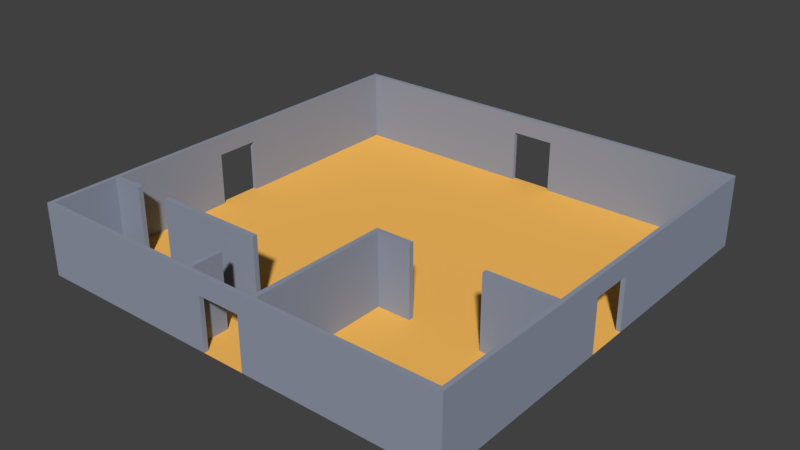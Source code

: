 # Source: room08.blend  (saved by Blender 2.78.0; exported with 4.5.12 LTS)
import bpy
from mathutils import Matrix  # noqa: F401  (used for matrix-valued properties, if any)

bpy.ops.wm.read_factory_settings(use_empty=True)
scene = bpy.context.scene
scene.name = 'Scene'

# ---- collections
col_collection_1 = bpy.data.collections.new('Collection 1'); scene.collection.children.link(col_collection_1)

# ---- materials (node trees are filled in below, after node groups)
mat_floormaterial01 = bpy.data.materials.new('floorMaterial01')
mat_floormaterial01.alpha_threshold = 0.0
mat_floormaterial01.use_transparent_shadow = False
mat_floormaterial01.diffuse_color = (1.0, 0.5326, 0.1177, 1.0)
mat_floormaterial01.roughness = 0.5
mat_floormaterial01.specular_intensity = 0.1354
mat_wallmaterial01 = bpy.data.materials.new('wallMaterial01')
mat_wallmaterial01.alpha_threshold = 0.0
mat_wallmaterial01.use_transparent_shadow = False
mat_wallmaterial01.diffuse_color = (0.2854, 0.3197, 0.4036, 1.0)
mat_wallmaterial01.roughness = 0.5
mat_wallmaterial01.specular_intensity = 0.3229

# ---- material node trees

# ---- world
world_world = bpy.data.worlds.new('World'); scene.world = world_world
world_world.color = (0.05088, 0.05088, 0.05088)
world_world.use_sun_shadow = False
world_world.sun_shadow_jitter_overblur = 0.0
world_world.cycles.sampling_method = 'MANUAL'

# ---- meshes
me_plane = bpy.data.meshes.new('Plane')
me_plane.from_pydata([(-1.6, 2.666e-07, 6.1), (-1.6, 3.0, 6.1), (-1.6, 2.579e-07, 5.9), (-1.6, 3.0, 5.9), (-1.4, 2.666e-07, 6.1), (-1.4, 3.0, 6.1), (-1.4, 2.579e-07, 5.9), (-1.4, 3.0, 5.9), (-1.6, 3.278e-07, 7.5), (-1.6, 3.0, 7.5), (-1.4, 3.0, 7.5), (-1.4, 3.278e-07, 7.5), (-1.6, 3.855e-07, 8.82), (-1.6, 3.0, 8.82), (-1.4, 3.0, 8.82), (-1.4, 3.855e-07, 8.82), (-6.0, 2.579e-07, 5.9), (-6.0, 2.666e-07, 6.1), (-6.0, 3.0, 6.1), (-6.0, 3.0, 5.9), (-7.5, 2.579e-07, 5.9), (-7.5, 2.666e-07, 6.1), (-7.5, 3.0, 6.1), (-7.5, 3.0, 5.9), (-8.82, 2.579e-07, 5.9), (-8.82, 2.666e-07, 6.1), (-8.82, 3.0, 6.1), (-8.82, 3.0, 5.9), (1.4, 1.355e-07, 3.1), (1.4, 3.0, 3.1), (1.4, 1.268e-07, 2.9), (1.4, 3.0, 2.9), (1.6, 1.355e-07, 3.1), (1.6, 3.0, 3.1), (1.6, 1.268e-07, 2.9), (1.6, 3.0, 2.9), (3.0, 3.0, 2.9), (3.0, 1.268e-07, 2.9), (3.0, 1.355e-07, 3.1), (3.0, 3.0, 3.1), (6.0, 3.0, 2.9), (6.0, 1.268e-07, 2.9), (6.0, 1.355e-07, 3.1), (6.0, 3.0, 3.1), (8.82, 3.0, 2.9), (8.82, 1.268e-07, 2.9), (8.82, 1.355e-07, 3.1), (8.82, 3.0, 3.1), (1.4, 3.855e-07, 8.82), (1.4, 3.0, 8.82), (1.6, 3.0, 8.82), (1.6, 3.855e-07, 8.82), (-0.9, 2.2, 8.82), (-0.9, 2.2, 9.0), (-9.0, 3.934e-07, 9.0), (-9.0, 6.557e-08, 1.5), (-9.0, 1.311e-07, 3.0), (-9.0, 1.967e-07, 4.5), (-9.0, 2.623e-07, 6.0), (-9.0, 3.278e-07, 7.5), (-7.5, 3.934e-07, 9.0), (-6.0, 3.934e-07, 9.0), (-4.5, 3.934e-07, 9.0), (-3.0, 3.934e-07, 9.0), (-1.5, 3.934e-07, 9.0), (-7.5, 3.278e-07, 7.5), (-7.5, 2.623e-07, 6.0), (-7.5, 1.967e-07, 4.5), (-7.5, 1.311e-07, 3.0), (-7.5, 6.557e-08, 1.5), (-6.0, 3.278e-07, 7.5), (-6.0, 2.623e-07, 6.0), (-6.0, 1.967e-07, 4.5), (-6.0, 1.311e-07, 3.0), (-6.0, 6.557e-08, 1.5), (-4.5, 3.278e-07, 7.5), (-4.5, 2.623e-07, 6.0), (-4.5, 1.967e-07, 4.5), (-4.5, 1.311e-07, 3.0), (-4.5, 6.557e-08, 1.5), (-3.0, 3.278e-07, 7.5), (-3.0, 2.623e-07, 6.0), (-3.0, 1.967e-07, 4.5), (-3.0, 1.311e-07, 3.0), (-3.0, 6.557e-08, 1.5), (-1.5, 3.278e-07, 7.5), (-1.5, 2.623e-07, 6.0), (-1.5, 1.967e-07, 4.5), (-1.5, 1.311e-07, 3.0), (-1.5, 6.557e-08, 1.5), (-8.82, 3.278e-07, 7.5), (-8.82, 3.855e-07, 8.82), (-8.82, 6.557e-08, 1.5), (-8.82, 1.311e-07, 3.0), (-8.82, 1.967e-07, 4.5), (-8.82, 2.623e-07, 6.0), (-7.5, 3.855e-07, 8.82), (-6.0, 3.855e-07, 8.82), (-4.5, 3.855e-07, 8.82), (-3.0, 3.855e-07, 8.82), (-1.5, 3.855e-07, 8.82), (-8.82, 3.0, 7.5), (-8.82, 3.0, 8.82), (-8.82, 3.0, 1.5), (-8.82, 3.0, 3.0), (-8.82, 3.0, 4.5), (-8.82, 3.0, 6.0), (-7.5, 3.0, 8.82), (-6.0, 3.0, 8.82), (-4.5, 3.0, 8.82), (-3.0, 3.0, 8.82), (-1.5, 3.0, 8.82), (-9.0, 3.0, 7.5), (-9.0, 3.0, 9.0), (-9.0, 3.0, 1.5), (-9.0, 3.0, 3.0), (-9.0, 3.0, 4.5), (-9.0, 3.0, 6.0), (-7.5, 3.0, 9.0), (-6.0, 3.0, 9.0), (-4.5, 3.0, 9.0), (-3.0, 3.0, 9.0), (-1.5, 3.0, 9.0), (-8.82, 3.934e-08, 0.9), (-9.0, 3.934e-08, 0.9), (-8.82, 2.2, 0.9), (-9.0, 2.2, 0.9), (-0.9, 3.934e-07, 9.0), (-0.9, 3.855e-07, 8.82), (0.9, 2.2, 8.82), (0.9, 2.2, 9.0), (0.0, 3.934e-07, 9.0), (9.0, 3.934e-07, 9.0), (9.0, 6.557e-08, 1.5), (9.0, 1.311e-07, 3.0), (9.0, 1.967e-07, 4.5), (9.0, 2.623e-07, 6.0), (9.0, 3.278e-07, 7.5), (7.5, 3.934e-07, 9.0), (6.0, 3.934e-07, 9.0), (4.5, 3.934e-07, 9.0), (3.0, 3.934e-07, 9.0), (1.5, 3.934e-07, 9.0), (7.5, 3.278e-07, 7.5), (7.5, 2.623e-07, 6.0), (7.5, 1.967e-07, 4.5), (7.5, 1.311e-07, 3.0), (7.5, 6.557e-08, 1.5), (6.0, 3.278e-07, 7.5), (6.0, 2.623e-07, 6.0), (6.0, 1.967e-07, 4.5), (6.0, 1.311e-07, 3.0), (6.0, 6.557e-08, 1.5), (4.5, 3.278e-07, 7.5), (4.5, 2.623e-07, 6.0), (4.5, 1.967e-07, 4.5), (4.5, 1.311e-07, 3.0), (4.5, 6.557e-08, 1.5), (3.0, 3.278e-07, 7.5), (3.0, 2.623e-07, 6.0), (3.0, 1.967e-07, 4.5), (3.0, 1.311e-07, 3.0), (3.0, 6.557e-08, 1.5), (1.5, 3.278e-07, 7.5), (1.5, 2.623e-07, 6.0), (1.5, 1.967e-07, 4.5), (1.5, 1.311e-07, 3.0), (1.5, 6.557e-08, 1.5), (8.82, 3.278e-07, 7.5), (8.82, 3.855e-07, 8.82), (8.82, 6.557e-08, 1.5), (8.82, 1.311e-07, 3.0), (8.82, 1.967e-07, 4.5), (8.82, 2.623e-07, 6.0), (7.5, 3.855e-07, 8.82), (6.0, 3.855e-07, 8.82), (4.5, 3.855e-07, 8.82), (3.0, 3.855e-07, 8.82), (1.5, 3.855e-07, 8.82), (8.82, 3.0, 7.5), (8.82, 3.0, 8.82), (8.82, 3.0, 1.5), (8.82, 3.0, 3.0), (8.82, 3.0, 4.5), (8.82, 3.0, 6.0), (7.5, 3.0, 8.82), (6.0, 3.0, 8.82), (4.5, 3.0, 8.82), (3.0, 3.0, 8.82), (1.5, 3.0, 8.82), (9.0, 3.0, 7.5), (9.0, 3.0, 9.0), (9.0, 3.0, 1.5), (9.0, 3.0, 3.0), (9.0, 3.0, 4.5), (9.0, 3.0, 6.0), (7.5, 3.0, 9.0), (6.0, 3.0, 9.0), (4.5, 3.0, 9.0), (3.0, 3.0, 9.0), (1.5, 3.0, 9.0), (0.0, 3.278e-07, 7.5), (0.0, 2.623e-07, 6.0), (0.0, 1.967e-07, 4.5), (0.0, 1.311e-07, 3.0), (0.0, 6.557e-08, 1.5), (0.0, 3.0, 8.82), (0.0, 3.0, 9.0), (8.82, 3.934e-08, 0.9), (9.0, 3.934e-08, 0.9), (8.82, 2.2, 0.9), (9.0, 2.2, 0.9), (0.9, 3.934e-07, 9.0), (0.9, 3.855e-07, 8.82), (0.0, 2.2, 9.0), (0.0, 2.2, 8.82), (-0.9, 2.2, -8.82), (-0.9, 2.2, -9.0), (-9.0, -3.934e-07, -9.0), (-9.0, -6.557e-08, -1.5), (-9.0, -1.311e-07, -3.0), (-9.0, -1.967e-07, -4.5), (-9.0, -2.623e-07, -6.0), (-9.0, -3.278e-07, -7.5), (-7.5, -3.934e-07, -9.0), (-6.0, -3.934e-07, -9.0), (-4.5, -3.934e-07, -9.0), (-3.0, -3.934e-07, -9.0), (-1.5, -3.934e-07, -9.0), (-7.5, -3.278e-07, -7.5), (-7.5, -2.623e-07, -6.0), (-7.5, -1.967e-07, -4.5), (-7.5, -1.311e-07, -3.0), (-7.5, -6.557e-08, -1.5), (-6.0, -3.278e-07, -7.5), (-6.0, -2.623e-07, -6.0), (-6.0, -1.967e-07, -4.5), (-6.0, -1.311e-07, -3.0), (-6.0, -6.557e-08, -1.5), (-4.5, -3.278e-07, -7.5), (-4.5, -2.623e-07, -6.0), (-4.5, -1.967e-07, -4.5), (-4.5, -1.311e-07, -3.0), (-4.5, -6.557e-08, -1.5), (-3.0, -3.278e-07, -7.5), (-3.0, -2.623e-07, -6.0), (-3.0, -1.967e-07, -4.5), (-3.0, -1.311e-07, -3.0), (-3.0, -6.557e-08, -1.5), (-1.5, -3.278e-07, -7.5), (-1.5, -2.623e-07, -6.0), (-1.5, -1.967e-07, -4.5), (-1.5, -1.311e-07, -3.0), (-1.5, -6.557e-08, -1.5), (-8.82, -3.278e-07, -7.5), (-8.82, -3.855e-07, -8.82), (-8.82, -6.557e-08, -1.5), (-8.82, -1.311e-07, -3.0), (-8.82, -1.967e-07, -4.5), (-8.82, -2.623e-07, -6.0), (-7.5, -3.855e-07, -8.82), (-6.0, -3.855e-07, -8.82), (-4.5, -3.855e-07, -8.82), (-3.0, -3.855e-07, -8.82), (-1.5, -3.855e-07, -8.82), (-8.82, 3.0, -7.5), (-8.82, 3.0, -8.82), (-8.82, 3.0, -1.311e-07), (-8.82, 3.0, -1.5), (-8.82, 3.0, -3.0), (-8.82, 3.0, -4.5), (-8.82, 3.0, -6.0), (-7.5, 3.0, -8.82), (-6.0, 3.0, -8.82), (-4.5, 3.0, -8.82), (-3.0, 3.0, -8.82), (-1.5, 3.0, -8.82), (-9.0, 3.0, -7.5), (-9.0, 3.0, -9.0), (-9.0, 3.0, -1.311e-07), (-9.0, 3.0, -1.5), (-9.0, 3.0, -3.0), (-9.0, 3.0, -4.5), (-9.0, 3.0, -6.0), (-7.5, 3.0, -9.0), (-6.0, 3.0, -9.0), (-4.5, 3.0, -9.0), (-3.0, 3.0, -9.0), (-1.5, 3.0, -9.0), (-7.5, 0.0, 0.0), (-6.0, 0.0, 0.0), (-4.5, 0.0, 0.0), (-3.0, 0.0, 0.0), (-1.5, 0.0, 0.0), (-9.0, 0.0, 0.0), (-9.0, 2.2, -9.617e-08), (-8.82, -3.934e-08, -0.9), (-9.0, -3.934e-08, -0.9), (-8.82, 2.2, -0.9), (-9.0, 2.2, -0.9), (-8.82, 2.2, -9.617e-08), (-0.9, -3.934e-07, -9.0), (-0.9, -3.855e-07, -8.82), (0.9, 2.2, -8.82), (0.9, 2.2, -9.0), (0.0, -3.934e-07, -9.0), (9.0, -3.934e-07, -9.0), (9.0, -6.557e-08, -1.5), (9.0, -1.311e-07, -3.0), (9.0, -1.967e-07, -4.5), (9.0, -2.623e-07, -6.0), (9.0, -3.278e-07, -7.5), (7.5, -3.934e-07, -9.0), (6.0, -3.934e-07, -9.0), (4.5, -3.934e-07, -9.0), (3.0, -3.934e-07, -9.0), (1.5, -3.934e-07, -9.0), (7.5, -3.278e-07, -7.5), (7.5, -2.623e-07, -6.0), (7.5, -1.967e-07, -4.5), (7.5, -1.311e-07, -3.0), (7.5, -6.557e-08, -1.5), (6.0, -3.278e-07, -7.5), (6.0, -2.623e-07, -6.0), (6.0, -1.967e-07, -4.5), (6.0, -1.311e-07, -3.0), (6.0, -6.557e-08, -1.5), (4.5, -3.278e-07, -7.5), (4.5, -2.623e-07, -6.0), (4.5, -1.967e-07, -4.5), (4.5, -1.311e-07, -3.0), (4.5, -6.557e-08, -1.5), (3.0, -3.278e-07, -7.5), (3.0, -2.623e-07, -6.0), (3.0, -1.967e-07, -4.5), (3.0, -1.311e-07, -3.0), (3.0, -6.557e-08, -1.5), (1.5, -3.278e-07, -7.5), (1.5, -2.623e-07, -6.0), (1.5, -1.967e-07, -4.5), (1.5, -1.311e-07, -3.0), (1.5, -6.557e-08, -1.5), (8.82, -3.278e-07, -7.5), (8.82, -3.855e-07, -8.82), (8.82, -6.557e-08, -1.5), (8.82, -1.311e-07, -3.0), (8.82, -1.967e-07, -4.5), (8.82, -2.623e-07, -6.0), (7.5, -3.855e-07, -8.82), (6.0, -3.855e-07, -8.82), (4.5, -3.855e-07, -8.82), (3.0, -3.855e-07, -8.82), (1.5, -3.855e-07, -8.82), (8.82, 3.0, -7.5), (8.82, 3.0, -8.82), (8.82, 3.0, -1.311e-07), (8.82, 3.0, -1.5), (8.82, 3.0, -3.0), (8.82, 3.0, -4.5), (8.82, 3.0, -6.0), (7.5, 3.0, -8.82), (6.0, 3.0, -8.82), (4.5, 3.0, -8.82), (3.0, 3.0, -8.82), (1.5, 3.0, -8.82), (9.0, 3.0, -7.5), (9.0, 3.0, -9.0), (9.0, 3.0, -1.311e-07), (9.0, 3.0, -1.5), (9.0, 3.0, -3.0), (9.0, 3.0, -4.5), (9.0, 3.0, -6.0), (7.5, 3.0, -9.0), (6.0, 3.0, -9.0), (4.5, 3.0, -9.0), (3.0, 3.0, -9.0), (1.5, 3.0, -9.0), (0.0, -3.278e-07, -7.5), (0.0, -2.623e-07, -6.0), (0.0, -1.967e-07, -4.5), (0.0, -1.311e-07, -3.0), (0.0, -6.557e-08, -1.5), (0.0, 0.0, 0.0), (7.5, 0.0, 0.0), (6.0, 0.0, 0.0), (4.5, 0.0, 0.0), (3.0, 0.0, 0.0), (1.5, 0.0, 0.0), (0.0, 3.0, -8.82), (0.0, 3.0, -9.0), (9.0, 0.0, 0.0), (9.0, 2.2, -9.617e-08), (8.82, -3.934e-08, -0.9), (9.0, -3.934e-08, -0.9), (8.82, 2.2, -0.9), (9.0, 2.2, -0.9), (8.82, 2.2, -9.617e-08), (0.9, -3.934e-07, -9.0), (0.9, -3.855e-07, -8.82), (0.0, 2.2, -9.0), (0.0, 2.2, -8.82)], [], [(3, 2, 16, 19), (2, 3, 7, 6), (6, 7, 5, 4), (2, 6, 4, 0), (7, 3, 1, 5), (8, 11, 15, 12), (15, 14, 13, 12), (9, 8, 12, 13), (10, 9, 13, 14), (11, 10, 14, 15), (0, 1, 18, 17), (1, 3, 19, 18), (2, 0, 17, 16), (22, 23, 27, 26), (25, 26, 27, 24), (20, 21, 25, 24), (23, 20, 24, 27), (21, 22, 26, 25), (16, 17, 18, 19), (8, 9, 10, 11), (0, 4, 5, 1), (20, 23, 22, 21), (28, 29, 31, 30), (30, 31, 35, 34), (32, 34, 37, 38), (29, 28, 48, 49), (30, 34, 32, 28), (35, 31, 29, 33), (35, 33, 39, 36), (34, 35, 36, 37), (33, 32, 38, 39), (43, 42, 46, 47), (45, 44, 47, 46), (42, 41, 45, 46), (40, 43, 47, 44), (41, 40, 44, 45), (51, 50, 49, 48), (28, 32, 51, 48), (33, 29, 49, 50), (32, 33, 50, 51), (37, 36, 39, 38), (41, 42, 43, 40), (91, 96, 65, 90), (90, 65, 66, 95), (95, 66, 67, 94), (94, 67, 68, 93), (93, 68, 69, 92), (92, 69, 289, 123), (96, 97, 70, 65), (65, 70, 71, 66), (66, 71, 72, 67), (67, 72, 73, 68), (68, 73, 74, 69), (69, 74, 290, 289), (97, 98, 75, 70), (70, 75, 76, 71), (71, 76, 77, 72), (72, 77, 78, 73), (73, 78, 79, 74), (74, 79, 291, 290), (98, 99, 80, 75), (75, 80, 81, 76), (76, 81, 82, 77), (77, 82, 83, 78), (78, 83, 84, 79), (79, 84, 292, 291), (99, 100, 85, 80), (80, 85, 86, 81), (81, 86, 87, 82), (82, 87, 88, 83), (83, 88, 89, 84), (84, 89, 293, 292), (100, 128, 201, 85), (85, 201, 202, 86), (86, 202, 203, 87), (87, 203, 204, 88), (88, 204, 205, 89), (89, 205, 382, 293), (91, 90, 101, 102), (59, 54, 113, 112), (100, 99, 110, 111), (99, 98, 109, 110), (64, 127, 53, 122), (98, 97, 108, 109), (102, 101, 112, 113), (103, 267, 279, 114), (104, 103, 114, 115), (105, 104, 115, 116), (106, 105, 116, 117), (101, 106, 117, 112), (107, 102, 113, 118), (108, 107, 118, 119), (109, 108, 119, 120), (110, 109, 120, 121), (111, 110, 121, 122), (206, 111, 122, 207), (92, 123, 125, 103), (55, 56, 115, 114), (56, 57, 116, 115), (57, 58, 117, 116), (93, 92, 103, 104), (58, 59, 112, 117), (94, 93, 104, 105), (54, 60, 118, 113), (95, 94, 105, 106), (60, 61, 119, 118), (90, 95, 106, 101), (61, 62, 120, 119), (96, 91, 102, 107), (62, 63, 121, 120), (97, 96, 107, 108), (63, 64, 122, 121), (215, 52, 111, 206), (125, 126, 295, 300), (55, 114, 126, 124), (126, 114, 279, 295), (125, 300, 267, 103), (125, 123, 124, 126), (128, 52, 53, 127), (214, 53, 52, 215), (123, 289, 294, 124), (111, 52, 128, 100), (122, 53, 214, 207), (131, 201, 128, 127), (169, 168, 143, 174), (168, 173, 144, 143), (173, 172, 145, 144), (172, 171, 146, 145), (171, 170, 147, 146), (170, 208, 383, 147), (174, 143, 148, 175), (143, 144, 149, 148), (144, 145, 150, 149), (145, 146, 151, 150), (146, 147, 152, 151), (147, 383, 384, 152), (175, 148, 153, 176), (148, 149, 154, 153), (149, 150, 155, 154), (150, 151, 156, 155), (151, 152, 157, 156), (152, 384, 385, 157), (176, 153, 158, 177), (153, 154, 159, 158), (154, 155, 160, 159), (155, 156, 161, 160), (156, 157, 162, 161), (157, 385, 386, 162), (177, 158, 163, 178), (158, 159, 164, 163), (159, 160, 165, 164), (160, 161, 166, 165), (161, 162, 167, 166), (162, 386, 387, 167), (178, 163, 201, 213), (163, 164, 202, 201), (164, 165, 203, 202), (165, 166, 204, 203), (166, 167, 205, 204), (167, 387, 382, 205), (169, 180, 179, 168), (137, 190, 191, 132), (178, 189, 188, 177), (177, 188, 187, 176), (142, 200, 130, 212), (176, 187, 186, 175), (180, 191, 190, 179), (181, 192, 367, 355), (182, 193, 192, 181), (183, 194, 193, 182), (184, 195, 194, 183), (179, 190, 195, 184), (185, 196, 191, 180), (186, 197, 196, 185), (187, 198, 197, 186), (188, 199, 198, 187), (189, 200, 199, 188), (206, 207, 200, 189), (170, 181, 210, 208), (133, 192, 193, 134), (134, 193, 194, 135), (135, 194, 195, 136), (171, 182, 181, 170), (136, 195, 190, 137), (172, 183, 182, 171), (132, 191, 196, 138), (173, 184, 183, 172), (138, 196, 197, 139), (168, 179, 184, 173), (139, 197, 198, 140), (174, 185, 180, 169), (140, 198, 199, 141), (175, 186, 185, 174), (141, 199, 200, 142), (215, 206, 189, 129), (210, 396, 391, 211), (133, 209, 211, 192), (211, 391, 367, 192), (210, 181, 355, 396), (210, 211, 209, 208), (213, 212, 130, 129), (214, 215, 129, 130), (208, 209, 390, 383), (189, 178, 213, 129), (200, 207, 214, 130), (131, 212, 213, 201), (255, 254, 229, 260), (254, 259, 230, 229), (259, 258, 231, 230), (258, 257, 232, 231), (257, 256, 233, 232), (256, 296, 289, 233), (260, 229, 234, 261), (229, 230, 235, 234), (230, 231, 236, 235), (231, 232, 237, 236), (232, 233, 238, 237), (233, 289, 290, 238), (261, 234, 239, 262), (234, 235, 240, 239), (235, 236, 241, 240), (236, 237, 242, 241), (237, 238, 243, 242), (238, 290, 291, 243), (262, 239, 244, 263), (239, 240, 245, 244), (240, 241, 246, 245), (241, 242, 247, 246), (242, 243, 248, 247), (243, 291, 292, 248), (263, 244, 249, 264), (244, 245, 250, 249), (245, 246, 251, 250), (246, 247, 252, 251), (247, 248, 253, 252), (248, 292, 293, 253), (264, 249, 377, 302), (249, 250, 378, 377), (250, 251, 379, 378), (251, 252, 380, 379), (252, 253, 381, 380), (253, 293, 382, 381), (255, 266, 265, 254), (223, 277, 278, 218), (264, 276, 275, 263), (263, 275, 274, 262), (228, 288, 217, 301), (262, 274, 273, 261), (266, 278, 277, 265), (268, 280, 279, 267), (269, 281, 280, 268), (270, 282, 281, 269), (271, 283, 282, 270), (265, 277, 283, 271), (272, 284, 278, 266), (273, 285, 284, 272), (274, 286, 285, 273), (275, 287, 286, 274), (276, 288, 287, 275), (388, 389, 288, 276), (256, 268, 298, 296), (219, 280, 281, 220), (220, 281, 282, 221), (221, 282, 283, 222), (257, 269, 268, 256), (222, 283, 277, 223), (258, 270, 269, 257), (218, 278, 284, 224), (259, 271, 270, 258), (224, 284, 285, 225), (254, 265, 271, 259), (225, 285, 286, 226), (260, 272, 266, 255), (226, 286, 287, 227), (261, 273, 272, 260), (227, 287, 288, 228), (400, 388, 276, 216), (298, 300, 295, 299), (219, 297, 299, 280), (299, 295, 279, 280), (298, 268, 267, 300), (298, 299, 297, 296), (302, 301, 217, 216), (399, 400, 216, 217), (296, 297, 294, 289), (276, 264, 302, 216), (288, 389, 399, 217), (305, 301, 302, 377), (343, 348, 317, 342), (342, 317, 318, 347), (347, 318, 319, 346), (346, 319, 320, 345), (345, 320, 321, 344), (344, 321, 383, 392), (348, 349, 322, 317), (317, 322, 323, 318), (318, 323, 324, 319), (319, 324, 325, 320), (320, 325, 326, 321), (321, 326, 384, 383), (349, 350, 327, 322), (322, 327, 328, 323), (323, 328, 329, 324), (324, 329, 330, 325), (325, 330, 331, 326), (326, 331, 385, 384), (350, 351, 332, 327), (327, 332, 333, 328), (328, 333, 334, 329), (329, 334, 335, 330), (330, 335, 336, 331), (331, 336, 386, 385), (351, 352, 337, 332), (332, 337, 338, 333), (333, 338, 339, 334), (334, 339, 340, 335), (335, 340, 341, 336), (336, 341, 387, 386), (352, 398, 377, 337), (337, 377, 378, 338), (338, 378, 379, 339), (339, 379, 380, 340), (340, 380, 381, 341), (341, 381, 382, 387), (343, 342, 353, 354), (311, 306, 366, 365), (352, 351, 363, 364), (351, 350, 362, 363), (316, 397, 304, 376), (350, 349, 361, 362), (354, 353, 365, 366), (356, 355, 367, 368), (357, 356, 368, 369), (358, 357, 369, 370), (359, 358, 370, 371), (353, 359, 371, 365), (360, 354, 366, 372), (361, 360, 372, 373), (362, 361, 373, 374), (363, 362, 374, 375), (364, 363, 375, 376), (388, 364, 376, 389), (344, 392, 394, 356), (307, 308, 369, 368), (308, 309, 370, 369), (309, 310, 371, 370), (345, 344, 356, 357), (310, 311, 365, 371), (346, 345, 357, 358), (306, 312, 372, 366), (347, 346, 358, 359), (312, 313, 373, 372), (342, 347, 359, 353), (313, 314, 374, 373), (348, 343, 354, 360), (314, 315, 375, 374), (349, 348, 360, 361), (315, 316, 376, 375), (400, 303, 364, 388), (394, 395, 391, 396), (307, 368, 395, 393), (395, 368, 367, 391), (394, 396, 355, 356), (394, 392, 393, 395), (398, 303, 304, 397), (399, 304, 303, 400), (392, 383, 390, 393), (364, 303, 398, 352), (376, 304, 399, 389), (305, 377, 398, 397)])
me_plane.polygons.foreach_set('material_index', [1, 1, 1, 1, 1, 1, 1, 1, 1, 1, 1, 1, 1, 1, 1, 1, 1, 1, 1, 1, 1, 1, 1, 1, 1, 1, 1, 1, 1, 1, 1, 1, 1, 1, 1, 1, 1, 1, 1, 1, 1, 1, 0, 0, 0, 0, 0, 0, 0, 0, 0, 0, 0, 0, 0, 0, 0, 0, 0, 0, 0, 0, 0, 0, 0, 0, 0, 0, 0, 0, 0, 0, 0, 0, 0, 0, 0, 0, 1, 1, 1, 1, 1, 1, 1, 1, 1, 1, 1, 1, 1, 1, 1, 1, 1, 1, 1, 1, 1, 1, 1, 1, 1, 1, 1, 1, 1, 1, 1, 1, 1, 1, 1, 1, 1, 1, 1, 1, 1, 1, 0, 1, 1, 0, 0, 0, 0, 0, 0, 0, 0, 0, 0, 0, 0, 0, 0, 0, 0, 0, 0, 0, 0, 0, 0, 0, 0, 0, 0, 0, 0, 0, 0, 0, 0, 0, 0, 0, 0, 0, 1, 1, 1, 1, 1, 1, 1, 1, 1, 1, 1, 1, 1, 1, 1, 1, 1, 1, 1, 1, 1, 1, 1, 1, 1, 1, 1, 1, 1, 1, 1, 1, 1, 1, 1, 1, 1, 1, 1, 1, 1, 1, 0, 1, 1, 0, 0, 0, 0, 0, 0, 0, 0, 0, 0, 0, 0, 0, 0, 0, 0, 0, 0, 0, 0, 0, 0, 0, 0, 0, 0, 0, 0, 0, 0, 0, 0, 0, 0, 0, 0, 0, 1, 1, 1, 1, 1, 1, 1, 1, 1, 1, 1, 1, 1, 1, 1, 1, 1, 1, 1, 1, 1, 1, 1, 1, 1, 1, 1, 1, 1, 1, 1, 1, 1, 1, 1, 1, 1, 1, 1, 1, 1, 1, 0, 1, 1, 0, 0, 0, 0, 0, 0, 0, 0, 0, 0, 0, 0, 0, 0, 0, 0, 0, 0, 0, 0, 0, 0, 0, 0, 0, 0, 0, 0, 0, 0, 0, 0, 0, 0, 0, 0, 0, 1, 1, 1, 1, 1, 1, 1, 1, 1, 1, 1, 1, 1, 1, 1, 1, 1, 1, 1, 1, 1, 1, 1, 1, 1, 1, 1, 1, 1, 1, 1, 1, 1, 1, 1, 1, 1, 1, 1, 1, 1, 1, 0, 1, 1, 0])
me_plane.materials.append(mat_floormaterial01)
me_plane.materials.append(mat_wallmaterial01)
me_plane.use_remesh_preserve_volume = False
me_plane.use_remesh_preserve_attributes = False
me_plane.use_mirror_vertex_groups = False
me_plane.update()

# ---- objects
ob_room08 = bpy.data.objects.new('Room08', me_plane)

# ---- transforms, parenting, visibility, modifiers, constraints
ob_room08.location = (0.0, 0.0, 0.0)
ob_room08.rotation_euler = (1.571, -0.0, 0.0)
ob_room08.lineart.crease_threshold = 0.0

# ---- collection membership
col_collection_1.objects.link(ob_room08)

# ---- scene / render settings (as saved in the file)
scene.frame_start = 1; scene.frame_end = 250; scene.frame_set(1)
scene.render.engine = 'BLENDER_EEVEE_NEXT'
scene.render.resolution_percentage = 50
scene.render.dither_intensity = 0.0
scene.cycles.use_denoising = False
scene.cycles.samples = 128
scene.cycles.sampling_pattern = 'TABULATED_SOBOL'
scene.cycles.light_sampling_threshold = 0.0
scene.cycles.use_adaptive_sampling = False
scene.cycles.use_light_tree = False
scene.cycles.blur_glossy = 0.0
scene.cycles.sample_clamp_indirect = 0.0
scene.view_settings.view_transform = 'Standard'
bpy.context.view_layer.update()

# ---- added for rendering (the .blend has no active camera and no usable light): camera, sun
cam_auto = bpy.data.cameras.new('AutoCamera')
cam_auto.lens = 50.0
cam_auto.sensor_width = 36.0
cam_auto.clip_end = 1000.0
ob_auto_camera = bpy.data.objects.new('AutoCamera', cam_auto)
scene.collection.objects.link(ob_auto_camera)
ob_auto_camera.location = (23.7154, -28.4584, 20.4723)
ob_auto_camera.rotation_euler = (1.09748, -7.21219e-08, 0.694738)
scene.camera = ob_auto_camera
light_auto_sun = bpy.data.lights.new('AutoSun', 'SUN')
light_auto_sun.energy = 3.0
light_auto_sun.angle = 0.0523599
ob_auto_sun = bpy.data.objects.new('AutoSun', light_auto_sun)
scene.collection.objects.link(ob_auto_sun)
ob_auto_sun.rotation_euler = (0.872665, 0.174533, 0.523599)
bpy.context.view_layer.update()
